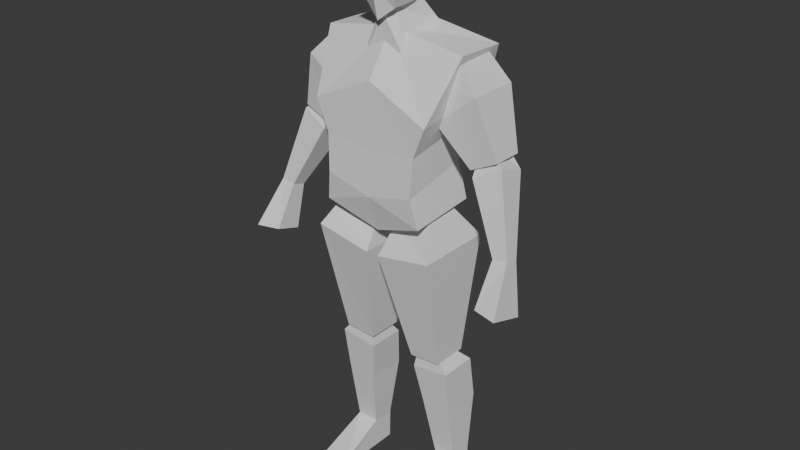 # Source: soldier.blend  (saved by Blender 4.2.66; exported with 4.5.12 LTS)
import bpy
from mathutils import Matrix  # noqa: F401  (used for matrix-valued properties, if any)

bpy.ops.wm.read_factory_settings(use_empty=True)
scene = bpy.context.scene
scene.name = 'Scene'

# ---- collections
col_collection = bpy.data.collections.new('Collection'); scene.collection.children.link(col_collection)

# ---- world
world_world = bpy.data.worlds.new('World'); scene.world = world_world
world_world.use_nodes = True; world_world.node_tree.nodes.clear()
_N = world_world.node_tree.nodes; _L = world_world.node_tree.links
n0 = _N.new('ShaderNodeOutputWorld'); n0.name = 'World Output'; n0.location = (300, 300)
n1 = _N.new('ShaderNodeBackground'); n1.name = 'Background'; n1.location = (10, 300)
n1.inputs[0].default_value = (0.05088, 0.05088, 0.05088, 1.0)
_L.new(n1.outputs[0], n0.inputs[0])
n0.is_active_output = True
world_world.color = (0.05088, 0.05088, 0.05088)
world_world.sun_shadow_jitter_overblur = 0.0

# ---- meshes
me_cube_001 = bpy.data.meshes.new('Cube.001')
me_cube_001.from_pydata([(0.2044, -0.1406, 1.375), (0.1575, 0.09004, 1.193), (0.1636, 0.1272, 1.32), (0.2018, 0.1625, 1.419), (0.1774, -0.1309, 1.046), (0.248, -0.02651, 1.568), (0.1774, 0.1066, 1.065), (0.2489, 0.1434, 1.564), (0.0, 0.1412, 0.9846), (0.0, 0.08375, 1.63), (0.0, -0.1044, 0.9816), (0.0, -0.03735, 1.613), (0.1636, -0.139, 1.273), (0.1575, -0.1456, 1.146), (0.0, -0.1375, 1.472), (0.0, -0.139, 1.259), (0.0, -0.1456, 1.108), (0.0, 0.1625, 1.438), (0.0, 0.1272, 1.306), (0.0, 0.07418, 1.155), (0.4499, -0.01512, 0.9927), (0.4499, -0.06254, 1.008), (0.4006, -0.01704, 0.9866), (0.4006, -0.06445, 1.002), (0.3221, 0.07285, 1.32), (0.3825, 0.08649, 1.228), (0.3221, 0.03002, 1.306), (0.3825, -0.01089, 1.259), (0.2849, 0.06529, 1.296), (0.2919, 0.07235, 1.183), (0.2849, 0.02245, 1.282), (0.2919, -0.02504, 1.214), (0.2148, -0.008994, 0.3432), (0.1113, -0.008994, 0.3342), (0.1113, 0.1286, 0.3342), (0.2148, 0.1286, 0.3432), (0.0876, -0.03279, 0.4827), (0.1001, -0.02693, 0.5449), (0.0876, 0.09851, 0.4827), (0.1001, 0.04908, 0.5449), (0.2179, -0.03279, 0.4992), (0.176, -0.02693, 0.549), (0.2179, 0.09851, 0.4992), (0.176, 0.04908, 0.549), (0.1349, 0.03014, 0.1163), (0.1349, 0.1077, 0.1163), (0.2118, 0.03014, 0.1179), (0.2118, 0.1077, 0.1179), (0.02295, -0.1327, 0.9089), (0.03514, -0.0567, 1.004), (0.02295, 0.1327, 0.9089), (0.03514, 0.0567, 1.004), (0.2163, -0.1327, 0.9441), (0.1611, -0.0567, 1.051), (0.2163, 0.1327, 0.9441), (0.1611, 0.0567, 1.051), (0.08228, -0.04015, 0.5268), (0.08228, 0.08275, 0.5268), (0.1909, -0.04015, 0.5331), (0.1909, 0.08275, 0.5331), (0.1744, -0.05181, 1.362), (0.1299, -0.03203, 1.476), (0.1744, 0.1214, 1.362), (0.1299, 0.1016, 1.476), (0.3116, -0.05181, 1.468), (0.2309, -0.0264, 1.551), (0.3116, 0.1214, 1.468), (0.2309, 0.1016, 1.564), (0.2775, -0.01648, 1.231), (0.2775, 0.08608, 1.231), (0.3695, -0.01648, 1.276), (0.3695, 0.08608, 1.276), (0.3989, -0.1433, 0.8676), (0.4794, -0.1607, 0.8644), (0.4794, -0.03438, 0.8246), (0.3989, -0.05565, 0.84), (0.1371, 0.1077, 0.008204), (0.1371, 0.03014, 0.008204), (0.244, 0.1077, 0.009749), (0.244, 0.03014, 0.009749), (0.1349, -0.1352, 0.03417), (0.244, -0.1352, 0.009749), (0.1371, -0.1352, 0.008204), (0.0, 0.005581, 1.658), (0.0, -0.02588, 1.904), (0.07591, -0.0236, 1.887), (0.05775, 0.001781, 1.687), (0.04773, -0.08158, 1.678), (0.06329, -0.07284, 1.856), (0.0418, 0.06867, 1.745), (0.07591, 0.04507, 1.884), (0.0, 0.06853, 1.724), (0.0, 0.04279, 1.902), (0.0, -0.09729, 1.639), (0.0, -0.0849, 1.883), (0.09486, -0.008329, 1.771), (0.06396, 0.07779, 1.805), (0.07953, -0.1097, 1.758), (0.0, -0.1258, 1.755), (0.0, 0.07665, 1.827), (0.07958, -0.06556, 1.515), (0.02541, -0.04996, 1.675), (0.07958, 0.09272, 1.605), (0.05296, 0.005786, 1.718), (0.0, 0.08132, 1.615), (0.0, 0.04598, 1.717), (0.0, -0.06556, 1.565), (0.0, -0.07118, 1.655)], [], [(6, 1, 13, 4), (17, 9, 7, 3), (3, 7, 5, 0), (12, 0, 14, 15), (8, 6, 4, 10), (13, 12, 15, 16), (7, 9, 11, 5), (1, 2, 12, 13), (0, 5, 11, 14), (4, 13, 16, 10), (2, 3, 0, 12), (8, 19, 1, 6), (19, 18, 2, 1), (18, 17, 3, 2), (25, 27, 21, 20), (29, 25, 20, 22), (29, 28, 24, 25), (31, 29, 22, 23), (27, 26, 30, 31), (24, 28, 30, 26), (31, 30, 28, 29), (27, 31, 23, 21), (25, 24, 26, 27), (23, 22, 75, 72), (42, 40, 32, 35), (38, 42, 35, 34), (40, 36, 33, 32), (36, 38, 34, 33), (36, 37, 39, 38), (38, 39, 43, 42), (42, 43, 41, 40), (40, 41, 37, 36), (34, 35, 47, 45), (43, 39, 37, 41), (44, 45, 76, 77), (33, 34, 45, 44), (35, 32, 46, 47), (32, 33, 44, 46), (48, 49, 51, 50), (50, 51, 55, 54), (54, 55, 53, 52), (52, 53, 49, 48), (50, 54, 59, 57), (55, 51, 49, 53), (57, 59, 58, 56), (48, 50, 57, 56), (54, 52, 58, 59), (52, 48, 56, 58), (60, 61, 63, 62), (62, 63, 67, 66), (66, 67, 65, 64), (64, 65, 61, 60), (62, 66, 71, 69), (67, 63, 61, 65), (69, 71, 70, 68), (60, 62, 69, 68), (66, 64, 70, 71), (64, 60, 68, 70), (75, 74, 73, 72), (21, 23, 72, 73), (20, 21, 73, 74), (22, 20, 74, 75), (76, 78, 79, 77), (79, 46, 81), (45, 47, 78, 76), (47, 46, 79, 78), (81, 80, 82), (46, 44, 80, 81), (44, 77, 82, 80), (77, 79, 81, 82), (87, 97, 98, 93), (99, 92, 90, 96), (95, 85, 88, 97), (96, 90, 85, 95), (83, 86, 87, 93), (91, 89, 86, 83), (85, 84, 94, 88), (89, 96, 95, 86), (97, 88, 94, 98), (90, 92, 84, 85), (86, 95, 97, 87), (91, 99, 96, 89), (104, 105, 103, 102), (102, 103, 101, 100), (104, 102, 100, 106), (103, 105, 107, 101), (100, 101, 107, 106)])
_uv = me_cube_001.uv_layers.new(name='UVMap')
_uv.uv.foreach_set('vector', [0.375, 0.5, 0.4375, 0.5, 0.4375, 0.75, 0.375, 0.75, 0.5625, 0.375, 0.625, 0.375, 0.625, 0.5, 0.5625, 0.5, 0.5625, 0.5, 0.625, 0.5, 0.625, 0.75, 0.5625, 0.75, 0.5, 0.75, 0.5625, 0.75, 0.5625, 0.875, 0.5, 0.875, 0.25, 0.5, 0.375, 0.5, 0.375, 0.75, 0.25, 0.75, 0.4375, 0.75, 0.5, 0.75, 0.5, 0.875, 0.4375, 0.875, 0.625, 0.5, 0.75, 0.5, 0.75, 0.75, 0.625, 0.75, 0.4375, 0.5, 0.5, 0.5, 0.5, 0.75, 0.4375, 0.75, 0.5625, 0.75, 0.625, 0.75, 0.625, 0.875, 0.5625, 0.875, 0.375, 0.75, 0.4375, 0.75, 0.4375, 0.875, 0.375, 0.875, 0.5, 0.5, 0.5625, 0.5, 0.5625, 0.75, 0.5, 0.75, 0.375, 0.375, 0.4375, 0.375, 0.4375, 0.5, 0.375, 0.5, 0.4375, 0.375, 0.5, 0.375, 0.5, 0.5, 0.4375, 0.5, 0.5, 0.375, 0.5625, 0.375, 0.5625, 0.5, 0.5, 0.5, 0.375, 0.5, 0.375, 0.75, 0.375, 0.75, 0.375, 0.5, 0.375, 0.25, 0.375, 0.5, 0.375, 0.5, 0.375, 0.25, 0.375, 0.25, 0.625, 0.25, 0.625, 0.5, 0.375, 0.5, 0.375, 0.0, 0.375, 0.25, 0.375, 0.25, 0.375, 0.0, 0.375, 0.75, 0.625, 0.75, 0.625, 1.0, 0.375, 1.0, 0.625, 0.5, 0.875, 0.5, 0.875, 0.75, 0.625, 0.75, 0.375, 0.0, 0.625, 0.0, 0.625, 0.25, 0.375, 0.25, 0.375, 0.75, 0.375, 1.0, 0.375, 1.0, 0.375, 0.75, 0.375, 0.5, 0.625, 0.5, 0.625, 0.75, 0.375, 0.75, 0.375, 0.0, 0.375, 0.25, 0.375, 0.25, 0.375, 0.0, 0.375, 0.5, 0.375, 0.75, 0.375, 0.75, 0.375, 0.5, 0.375, 0.25, 0.375, 0.5, 0.375, 0.5, 0.375, 0.25, 0.375, 0.75, 0.375, 1.0, 0.375, 1.0, 0.375, 0.75, 0.375, 0.0, 0.375, 0.25, 0.375, 0.25, 0.375, 0.0, 0.375, 0.0, 0.625, 0.0, 0.625, 0.25, 0.375, 0.25, 0.375, 0.25, 0.625, 0.25, 0.625, 0.5, 0.375, 0.5, 0.375, 0.5, 0.625, 0.5, 0.625, 0.75, 0.375, 0.75, 0.375, 0.75, 0.625, 0.75, 0.625, 1.0, 0.375, 1.0, 0.375, 0.25, 0.375, 0.5, 0.375, 0.5, 0.375, 0.25, 0.625, 0.5, 0.875, 0.5, 0.875, 0.75, 0.625, 0.75, 0.375, 0.0, 0.375, 0.25, 0.375, 0.25, 0.375, 0.0, 0.375, 0.0, 0.375, 0.25, 0.375, 0.25, 0.375, 0.0, 0.375, 0.5, 0.375, 0.75, 0.375, 0.75, 0.375, 0.5, 0.375, 0.75, 0.375, 1.0, 0.375, 1.0, 0.375, 0.75, 0.375, 0.0, 0.625, 0.0, 0.625, 0.25, 0.375, 0.25, 0.375, 0.25, 0.625, 0.25, 0.625, 0.5, 0.375, 0.5, 0.375, 0.5, 0.625, 0.5, 0.625, 0.75, 0.375, 0.75, 0.375, 0.75, 0.625, 0.75, 0.625, 1.0, 0.375, 1.0, 0.375, 0.25, 0.375, 0.5, 0.375, 0.5, 0.375, 0.25, 0.625, 0.5, 0.875, 0.5, 0.875, 0.75, 0.625, 0.75, 0.125, 0.5, 0.375, 0.5, 0.375, 0.75, 0.125, 0.75, 0.375, 0.0, 0.375, 0.25, 0.375, 0.25, 0.375, 0.0, 0.375, 0.5, 0.375, 0.75, 0.375, 0.75, 0.375, 0.5, 0.375, 0.75, 0.375, 1.0, 0.375, 1.0, 0.375, 0.75, 0.375, 0.0, 0.625, 0.0, 0.625, 0.25, 0.375, 0.25, 0.375, 0.25, 0.625, 0.25, 0.625, 0.5, 0.375, 0.5, 0.375, 0.5, 0.625, 0.5, 0.625, 0.75, 0.375, 0.75, 0.375, 0.75, 0.625, 0.75, 0.625, 1.0, 0.375, 1.0, 0.375, 0.25, 0.375, 0.5, 0.375, 0.5, 0.375, 0.25, 0.625, 0.5, 0.875, 0.5, 0.875, 0.75, 0.625, 0.75, 0.125, 0.5, 0.375, 0.5, 0.375, 0.75, 0.125, 0.75, 0.375, 0.0, 0.375, 0.25, 0.375, 0.25, 0.375, 0.0, 0.375, 0.5, 0.375, 0.75, 0.375, 0.75, 0.375, 0.5, 0.375, 0.75, 0.375, 1.0, 0.375, 1.0, 0.375, 0.75, 0.125, 0.5, 0.375, 0.5, 0.375, 0.75, 0.125, 0.75, 0.375, 0.75, 0.375, 1.0, 0.375, 1.0, 0.375, 0.75, 0.375, 0.5, 0.375, 0.75, 0.375, 0.75, 0.375, 0.5, 0.375, 0.25, 0.375, 0.5, 0.375, 0.5, 0.375, 0.25, 0.125, 0.5, 0.375, 0.5, 0.375, 0.75, 0.125, 0.75, 0.375, 0.75, 0.375, 0.75, 0.375, 0.75, 0.375, 0.25, 0.375, 0.5, 0.375, 0.5, 0.375, 0.25, 0.375, 0.5, 0.375, 0.75, 0.375, 0.75, 0.375, 0.5, 0.375, 0.75, 0.375, 1.0, 0.375, 1.0, 0.375, 0.75, 0.375, 1.0, 0.375, 1.0, 0.375, 0.75, 0.375, 0.0, 0.375, 0.0, 0.375, 0.0, 0.375, 0.0, 0.125, 0.75, 0.375, 0.75, 0.375, 0.75, 0.125, 0.75, 0.375, 0.75, 0.5, 0.75, 0.5, 0.875, 0.375, 0.875, 0.5, 0.375, 0.625, 0.375, 0.625, 0.5, 0.5, 0.5, 0.5, 0.625, 0.625, 0.625, 0.625, 0.75, 0.5, 0.75, 0.5, 0.5, 0.625, 0.5, 0.625, 0.625, 0.5, 0.625, 0.25, 0.625, 0.375, 0.625, 0.375, 0.75, 0.25, 0.75, 0.25, 0.5, 0.375, 0.5, 0.375, 0.625, 0.25, 0.625, 0.625, 0.625, 0.75, 0.625, 0.75, 0.75, 0.625, 0.75, 0.375, 0.5, 0.5, 0.5, 0.5, 0.625, 0.375, 0.625, 0.5, 0.75, 0.625, 0.75, 0.625, 0.875, 0.5, 0.875, 0.625, 0.5, 0.75, 0.5, 0.75, 0.625, 0.625, 0.625, 0.375, 0.625, 0.5, 0.625, 0.5, 0.75, 0.375, 0.75, 0.375, 0.375, 0.5, 0.375, 0.5, 0.5, 0.375, 0.5, 0.375, 0.375, 0.625, 0.375, 0.625, 0.5, 0.375, 0.5, 0.375, 0.5, 0.625, 0.5, 0.625, 0.75, 0.375, 0.75, 0.25, 0.5, 0.375, 0.5, 0.375, 0.75, 0.25, 0.75, 0.625, 0.5, 0.75, 0.5, 0.75, 0.75, 0.625, 0.75, 0.375, 0.75, 0.625, 0.75, 0.625, 0.875, 0.375, 0.875])
me_cube_001.update()
arm_armature = bpy.data.armatures.new('Armature')  # bones are not reproduced

# ---- objects
ob_empty = bpy.data.objects.new('Empty', None)
ob_empty_001 = bpy.data.objects.new('Empty.001', None)
ob_cube = bpy.data.objects.new('Cube', me_cube_001)
ob_armature = bpy.data.objects.new('Armature', arm_armature)

# ---- transforms, parenting, visibility, modifiers, constraints
ob_empty.location = (0.8964, 2.275, 0.9532)
ob_empty.rotation_euler = (1.571, -5.425e-15, 1.241e-07)
ob_empty.scale = (0.5687, 0.5687, 0.5687)
ob_empty.empty_display_type = 'IMAGE'
ob_empty.empty_display_size = 5.0
ob_empty_001.location = (-2.275, 0.1109, 0.9532)
ob_empty_001.rotation_euler = (1.571, -5.425e-15, 1.571)
ob_empty_001.scale = (0.5687, 0.5687, 0.5687)
ob_empty_001.empty_display_type = 'IMAGE'
ob_empty_001.empty_display_size = 5.0
ob_cube.location = (0.0, 0.0, 0.0)
_m = ob_cube.modifiers.new('Mirror', 'MIRROR')
_m.use_clip = True
ob_armature.location = (0.0, 0.0, 1.003)
ob_armature.show_in_front = True

# ---- collection membership
col_collection.objects.link(ob_empty)
col_collection.objects.link(ob_empty_001)
col_collection.objects.link(ob_cube)
col_collection.objects.link(ob_armature)

# ---- scene / render settings (as saved in the file)
scene.frame_start = 1; scene.frame_end = 250; scene.frame_set(1)
scene.render.engine = 'BLENDER_EEVEE_NEXT'
bpy.context.view_layer.update()

# ---- added for rendering (the .blend has no active camera and no usable light): camera, sun
cam_auto = bpy.data.cameras.new('AutoCamera')
cam_auto.lens = 50.0
cam_auto.sensor_width = 36.0
cam_auto.clip_end = 1000.0
ob_auto_camera = bpy.data.objects.new('AutoCamera', cam_auto)
scene.collection.objects.link(ob_auto_camera)
ob_auto_camera.location = (1.98858, -2.38539, 2.54718)
ob_auto_camera.rotation_euler = (1.09748, -7.21219e-08, 0.694738)
scene.camera = ob_auto_camera
light_auto_sun = bpy.data.lights.new('AutoSun', 'SUN')
light_auto_sun.energy = 3.0
light_auto_sun.angle = 0.0523599
ob_auto_sun = bpy.data.objects.new('AutoSun', light_auto_sun)
scene.collection.objects.link(ob_auto_sun)
ob_auto_sun.rotation_euler = (0.872665, 0.174533, 0.523599)
bpy.context.view_layer.update()
